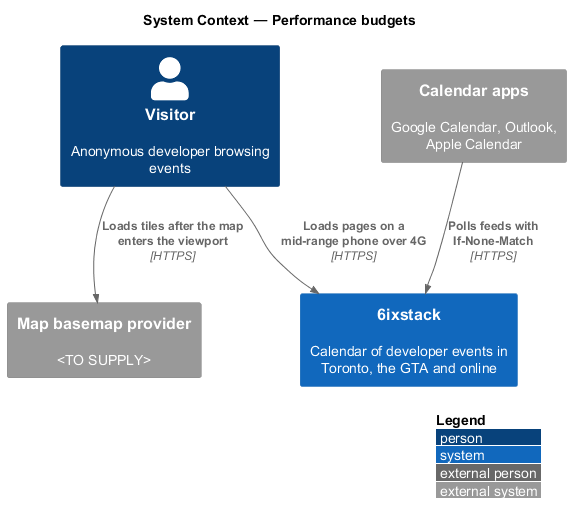

The diagram above was rendered by PlantUML. Its source (embedded in the PNG):
@startuml
!include <C4/C4_Context>
LAYOUT_WITH_LEGEND()
title System Context — Performance budgets

Person(visitor, "Visitor", "Anonymous developer browsing events")
System(sixstack, "6ixstack", "Calendar of developer events in Toronto, the GTA and online")
System_Ext(calendars, "Calendar apps", "Google Calendar, Outlook, Apple Calendar")
System_Ext(basemap, "Map basemap provider", "<TO SUPPLY>")

Rel(visitor, sixstack, "Loads pages on a mid-range phone over 4G", "HTTPS")
Rel(calendars, sixstack, "Polls feeds with If-None-Match", "HTTPS")
Rel(visitor, basemap, "Loads tiles after the map enters the viewport", "HTTPS")
@enduml